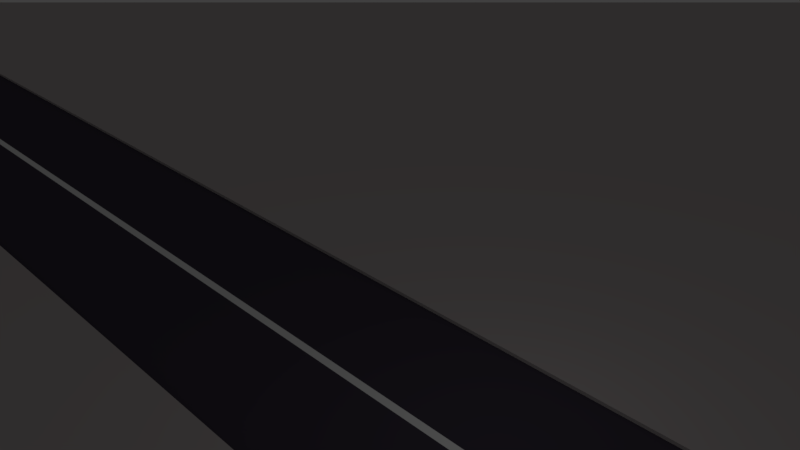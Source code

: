 # Source: road.blend  (saved by Blender 2.79.0; exported with 4.5.12 LTS)
import bpy
from mathutils import Matrix  # noqa: F401  (used for matrix-valued properties, if any)

bpy.ops.wm.read_factory_settings(use_empty=True)
scene = bpy.context.scene
scene.name = 'Scene'

# ---- collections
col_collection_1 = bpy.data.collections.new('Collection 1'); scene.collection.children.link(col_collection_1)

# ---- materials (node trees are filled in below, after node groups)
mat_road_black = bpy.data.materials.new('Road_black')
mat_road_black.alpha_threshold = 0.0
mat_road_black.use_transparent_shadow = False
mat_road_black.diffuse_color = (0.07049, 0.05873, 0.08353, 1.0)
mat_road_black.roughness = 0.5
mat_road_white = bpy.data.materials.new('Road_white')
mat_road_white.alpha_threshold = 0.0
mat_road_white.use_transparent_shadow = False
mat_road_white.diffuse_color = (0.8971, 0.8971, 0.8971, 1.0)
mat_road_white.roughness = 0.5
mat_pavement = bpy.data.materials.new('Pavement')
mat_pavement.alpha_threshold = 0.0
mat_pavement.use_transparent_shadow = False
mat_pavement.diffuse_color = (0.5382, 0.4913, 0.4913, 1.0)
mat_pavement.roughness = 0.5

# ---- material node trees

# ---- world
world_world = bpy.data.worlds.new('World'); scene.world = world_world
world_world.color = (0.05088, 0.05088, 0.05088)
world_world.use_sun_shadow = False
world_world.sun_shadow_jitter_overblur = 0.0
world_world.cycles.sampling_method = 'MANUAL'

# ---- cameras
cam_camera = bpy.data.cameras.new('Camera')
cam_camera.clip_end = 100.0
cam_camera.lens = 35.0
cam_camera.sensor_width = 32.0
cam_camera.sensor_height = 18.0
cam_camera.ortho_scale = 7.314
cam_camera.dof.focus_distance = 0.0
cam_camera.dof.aperture_fstop = 128.0

# ---- lights
light_lamp = bpy.data.lights.new('Lamp', 'POINT')
light_lamp.transmission_factor = 0.0
light_lamp.cutoff_distance = 30.0
light_lamp.energy = 100.0
light_lamp.shadow_buffer_clip_start = 1.001
light_lamp.shadow_soft_size = 2.801
light_lamp.shadow_maximum_resolution = 0.006
light_lamp.use_absolute_resolution = True

# ---- meshes
me_plane = bpy.data.meshes.new('Plane')
me_plane.from_pydata([(-491.7, -472.9, 0.0), (491.7, -472.9, 0.0), (-491.7, 472.9, 0.0), (491.7, 472.9, 0.0), (-491.7, 0.2, 0.0), (491.7, 0.2, 0.0), (-491.7, -0.2, 0.0), (491.7, -0.2, 0.0)], [], [(4, 5, 3, 2), (6, 7, 5, 4), (0, 1, 7, 6)])
me_plane.polygons.foreach_set('material_index', [0, 1, 0])
me_plane.materials.append(mat_road_black)
me_plane.materials.append(mat_road_white)
me_plane.use_remesh_preserve_volume = False
me_plane.use_remesh_preserve_attributes = False
me_plane.use_mirror_vertex_groups = False
me_plane.update()
me_cube = bpy.data.meshes.new('Cube')
me_cube.from_pydata([(-499.7, -3.967, 0.0), (-499.7, -3.967, 0.17), (-499.7, 405.3, 0.0), (-499.7, 405.3, 0.17), (499.7, -3.967, 0.0), (499.7, -3.967, 0.17), (499.7, 405.3, 0.0), (499.7, 405.3, 0.17)], [], [(0, 1, 3, 2), (2, 3, 7, 6), (6, 7, 5, 4), (4, 5, 1, 0), (2, 6, 4, 0), (7, 3, 1, 5), (4, 6, 2), (4, 2, 0)])
me_cube.materials.append(mat_pavement)
me_cube.use_remesh_preserve_volume = False
me_cube.use_remesh_preserve_attributes = False
me_cube.use_mirror_vertex_groups = False
me_cube.update()

# ---- objects
ob_ground = bpy.data.objects.new('Ground', me_plane)
ob_pavement = bpy.data.objects.new('Pavement', me_cube)
ob_lamp = bpy.data.objects.new('Lamp', light_lamp)
ob_camera = bpy.data.objects.new('Camera', cam_camera)

# ---- transforms, parenting, visibility, modifiers, constraints
ob_ground.location = (0.0, 0.0, 0.0)
ob_ground.lineart.crease_threshold = 0.0
ob_pavement.location = (0.0, 10.09, 0.0)
ob_pavement.lineart.crease_threshold = 0.0
_m = ob_pavement.modifiers.new('Mirror', 'MIRROR')
_m.use_axis = (False, True, False)
_m.mirror_object = ob_ground
ob_lamp.location = (4.791, 1.005, 9.4)
ob_lamp.rotation_euler = (0.6503, 0.05522, 1.866)
ob_lamp.lock_rotations_4d = False
ob_lamp.empty_display_type = 'ARROWS'
ob_lamp.color = (0.0, 0.0, 0.0, 0.0)
ob_lamp.lineart.crease_threshold = 0.0
ob_camera.location = (20.52, -18.93, 21.95)
ob_camera.rotation_euler = (1.109, 0.0, 0.8149)
ob_camera.lock_rotations_4d = False
ob_camera.empty_display_type = 'ARROWS'
ob_camera.color = (0.0, 0.0, 0.0, 0.0)
ob_camera.display_type = 'WIRE'
ob_camera.lineart.crease_threshold = 0.0

# ---- collection membership
col_collection_1.objects.link(ob_ground)
col_collection_1.objects.link(ob_pavement)
col_collection_1.objects.link(ob_lamp)
col_collection_1.objects.link(ob_camera)

# ---- scene / render settings (as saved in the file)
scene.camera = ob_camera
scene.frame_start = 1; scene.frame_end = 250; scene.frame_set(1)
scene.render.engine = 'BLENDER_EEVEE_NEXT'
scene.render.resolution_percentage = 50
scene.render.dither_intensity = 0.0
scene.cycles.use_denoising = False
scene.cycles.samples = 10
scene.cycles.sampling_pattern = 'TABULATED_SOBOL'
scene.cycles.light_sampling_threshold = 0.0
scene.cycles.use_adaptive_sampling = False
scene.cycles.use_light_tree = False
scene.cycles.blur_glossy = 0.0
scene.cycles.sample_clamp_indirect = 0.0
scene.view_settings.view_transform = 'Standard'
bpy.context.view_layer.update()
